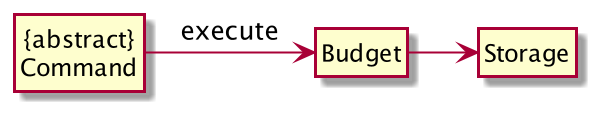

The diagram above was rendered by PlantUML. Its source (embedded in the PNG):
@startuml

hide circle
hide members
skinparam classAttributeIconSize 0

class "{abstract}\nCommand"
class Budget

"{abstract}\nCommand" -right-> Budget : execute
Budget -> Storage

@enduml